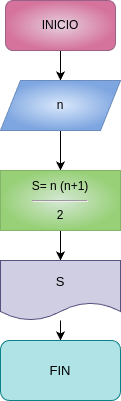

The diagram above was exported from draw.io. Its source (the exported page's mxGraphModel, read from the mxfile embedded in the PNG):
<mxGraphModel dx="662" dy="461" grid="1" gridSize="10" guides="1" tooltips="1" connect="1" arrows="1" fold="1" page="1" pageScale="1" pageWidth="827" pageHeight="1169" background="none" math="0" shadow="0">
  <root>
    <mxCell id="0" />
    <mxCell id="1" parent="0" />
    <mxCell id="8" style="edgeStyle=none;html=1;exitX=0.5;exitY=1;exitDx=0;exitDy=0;entryX=0.5;entryY=0;entryDx=0;entryDy=0;fontSize=13;" edge="1" parent="1" source="2" target="4">
      <mxGeometry relative="1" as="geometry" />
    </mxCell>
    <mxCell id="2" value="&lt;font color=&quot;#000000&quot;&gt;INICIO&lt;/font&gt;" style="rounded=1;whiteSpace=wrap;html=1;fillColor=#e6d0de;strokeColor=#996185;gradientDirection=radial;gradientColor=#d5739d;" vertex="1" parent="1">
      <mxGeometry x="270" y="40" width="110" height="50" as="geometry" />
    </mxCell>
    <mxCell id="9" style="edgeStyle=none;html=1;exitX=0.5;exitY=1;exitDx=0;exitDy=0;entryX=0.5;entryY=0;entryDx=0;entryDy=0;fontSize=13;" edge="1" parent="1" source="4" target="5">
      <mxGeometry relative="1" as="geometry" />
    </mxCell>
    <mxCell id="4" value="&lt;font color=&quot;#000000&quot;&gt;n&lt;/font&gt;" style="shape=parallelogram;perimeter=parallelogramPerimeter;whiteSpace=wrap;html=1;fixedSize=1;strokeColor=#6c8ebf;fillColor=#dae8fc;gradientColor=#7ea6e0;gradientDirection=radial;" vertex="1" parent="1">
      <mxGeometry x="265" y="120" width="120" height="50" as="geometry" />
    </mxCell>
    <mxCell id="10" style="edgeStyle=none;html=1;exitX=0.5;exitY=1;exitDx=0;exitDy=0;entryX=0.5;entryY=0;entryDx=0;entryDy=0;fontSize=13;" edge="1" parent="1" source="5" target="6">
      <mxGeometry relative="1" as="geometry" />
    </mxCell>
    <mxCell id="5" value="&lt;font color=&quot;#000000&quot;&gt;S= n (n+1)&lt;/font&gt;&lt;hr&gt;&lt;font color=&quot;#000000&quot;&gt;2&lt;/font&gt;" style="rounded=0;whiteSpace=wrap;html=1;fillColor=#d5e8d4;strokeColor=#82b366;gradientDirection=radial;gradientColor=#97d077;" vertex="1" parent="1">
      <mxGeometry x="265" y="210" width="120" height="60" as="geometry" />
    </mxCell>
    <mxCell id="11" value="" style="edgeStyle=none;html=1;fontSize=13;" edge="1" parent="1" source="6" target="7">
      <mxGeometry relative="1" as="geometry" />
    </mxCell>
    <mxCell id="6" value="&lt;font color=&quot;#000000&quot;&gt;S&lt;/font&gt;" style="shape=document;whiteSpace=wrap;html=1;boundedLbl=1;fontSize=13;fillColor=#d0cee2;strokeColor=#56517e;gradientDirection=radial;" vertex="1" parent="1">
      <mxGeometry x="265" y="300" width="120" height="60" as="geometry" />
    </mxCell>
    <mxCell id="7" value="&lt;font color=&quot;#000000&quot;&gt;FIN&lt;/font&gt;" style="rounded=1;whiteSpace=wrap;html=1;fontSize=13;fillColor=#b0e3e6;strokeColor=#0e8088;gradientDirection=radial;" vertex="1" parent="1">
      <mxGeometry x="265" y="380" width="120" height="60" as="geometry" />
    </mxCell>
  </root>
</mxGraphModel>